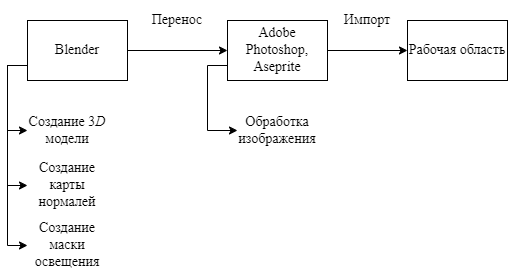

The diagram above was exported from draw.io. Its source (the exported page's mxGraphModel, read from the mxfile embedded in the PNG):
<mxGraphModel dx="1372" dy="831" grid="1" gridSize="10" guides="1" tooltips="1" connect="1" arrows="1" fold="1" page="1" pageScale="1" pageWidth="827" pageHeight="1169" math="0" shadow="0">
  <root>
    <mxCell id="0" />
    <mxCell id="1" parent="0" />
    <mxCell id="2Jp_eLiNW_9GBYXQSG79-11" style="edgeStyle=orthogonalEdgeStyle;rounded=0;orthogonalLoop=1;jettySize=auto;html=1;exitX=0;exitY=0.75;exitDx=0;exitDy=0;entryX=0;entryY=0.5;entryDx=0;entryDy=0;" edge="1" parent="1" source="2Jp_eLiNW_9GBYXQSG79-1" target="2Jp_eLiNW_9GBYXQSG79-2">
      <mxGeometry relative="1" as="geometry" />
    </mxCell>
    <mxCell id="2Jp_eLiNW_9GBYXQSG79-12" style="edgeStyle=orthogonalEdgeStyle;rounded=0;orthogonalLoop=1;jettySize=auto;html=1;exitX=0;exitY=0.75;exitDx=0;exitDy=0;entryX=0;entryY=0.5;entryDx=0;entryDy=0;" edge="1" parent="1" source="2Jp_eLiNW_9GBYXQSG79-1" target="2Jp_eLiNW_9GBYXQSG79-3">
      <mxGeometry relative="1" as="geometry" />
    </mxCell>
    <mxCell id="2Jp_eLiNW_9GBYXQSG79-13" style="edgeStyle=orthogonalEdgeStyle;rounded=0;orthogonalLoop=1;jettySize=auto;html=1;exitX=0;exitY=0.75;exitDx=0;exitDy=0;entryX=0;entryY=0.5;entryDx=0;entryDy=0;" edge="1" parent="1" source="2Jp_eLiNW_9GBYXQSG79-1" target="2Jp_eLiNW_9GBYXQSG79-4">
      <mxGeometry relative="1" as="geometry" />
    </mxCell>
    <mxCell id="2Jp_eLiNW_9GBYXQSG79-16" style="edgeStyle=orthogonalEdgeStyle;rounded=0;orthogonalLoop=1;jettySize=auto;html=1;entryX=0;entryY=0.5;entryDx=0;entryDy=0;" edge="1" parent="1" source="2Jp_eLiNW_9GBYXQSG79-1" target="2Jp_eLiNW_9GBYXQSG79-8">
      <mxGeometry relative="1" as="geometry" />
    </mxCell>
    <mxCell id="2Jp_eLiNW_9GBYXQSG79-1" value="Blender" style="rounded=0;whiteSpace=wrap;html=1;fontSize=14;fontFamily=Times New Roman;" vertex="1" parent="1">
      <mxGeometry x="270" y="190" width="100" height="60" as="geometry" />
    </mxCell>
    <mxCell id="2Jp_eLiNW_9GBYXQSG79-2" value="Создание 3&lt;i&gt;D&lt;/i&gt; модели" style="text;html=1;align=center;verticalAlign=middle;whiteSpace=wrap;rounded=0;fontSize=14;fontFamily=Times New Roman;" vertex="1" parent="1">
      <mxGeometry x="270" y="280" width="80" height="40" as="geometry" />
    </mxCell>
    <mxCell id="2Jp_eLiNW_9GBYXQSG79-3" value="Создание карты нормалей" style="text;html=1;align=center;verticalAlign=middle;whiteSpace=wrap;rounded=0;fontSize=14;fontFamily=Times New Roman;" vertex="1" parent="1">
      <mxGeometry x="270" y="330" width="80" height="50" as="geometry" />
    </mxCell>
    <mxCell id="2Jp_eLiNW_9GBYXQSG79-4" value="Создание маски освещения" style="text;html=1;align=center;verticalAlign=middle;whiteSpace=wrap;rounded=0;fontSize=14;fontFamily=Times New Roman;" vertex="1" parent="1">
      <mxGeometry x="270" y="390" width="80" height="50" as="geometry" />
    </mxCell>
    <mxCell id="2Jp_eLiNW_9GBYXQSG79-10" style="edgeStyle=orthogonalEdgeStyle;rounded=0;orthogonalLoop=1;jettySize=auto;html=1;exitX=0;exitY=0.75;exitDx=0;exitDy=0;entryX=0;entryY=0.5;entryDx=0;entryDy=0;" edge="1" parent="1" source="2Jp_eLiNW_9GBYXQSG79-8" target="2Jp_eLiNW_9GBYXQSG79-9">
      <mxGeometry relative="1" as="geometry" />
    </mxCell>
    <mxCell id="2Jp_eLiNW_9GBYXQSG79-17" style="edgeStyle=orthogonalEdgeStyle;rounded=0;orthogonalLoop=1;jettySize=auto;html=1;entryX=0;entryY=0.5;entryDx=0;entryDy=0;" edge="1" parent="1" source="2Jp_eLiNW_9GBYXQSG79-8" target="2Jp_eLiNW_9GBYXQSG79-14">
      <mxGeometry relative="1" as="geometry" />
    </mxCell>
    <mxCell id="2Jp_eLiNW_9GBYXQSG79-8" value="Adobe Photoshop,&lt;div&gt;Aseprite&lt;/div&gt;" style="rounded=0;whiteSpace=wrap;html=1;fontSize=14;fontFamily=Times New Roman;" vertex="1" parent="1">
      <mxGeometry x="470" y="190" width="100" height="60" as="geometry" />
    </mxCell>
    <mxCell id="2Jp_eLiNW_9GBYXQSG79-9" value="Обработка изображения" style="text;html=1;align=center;verticalAlign=middle;whiteSpace=wrap;rounded=0;fontSize=14;fontFamily=Times New Roman;" vertex="1" parent="1">
      <mxGeometry x="480" y="280" width="80" height="40" as="geometry" />
    </mxCell>
    <mxCell id="2Jp_eLiNW_9GBYXQSG79-14" value="Рабочая область" style="rounded=0;whiteSpace=wrap;html=1;fontSize=14;fontFamily=Times New Roman;" vertex="1" parent="1">
      <mxGeometry x="650" y="190" width="100" height="60" as="geometry" />
    </mxCell>
    <mxCell id="2Jp_eLiNW_9GBYXQSG79-18" value="Перенос" style="text;html=1;align=center;verticalAlign=middle;whiteSpace=wrap;rounded=0;fontSize=14;fontFamily=Times New Roman;" vertex="1" parent="1">
      <mxGeometry x="380" y="170" width="80" height="40" as="geometry" />
    </mxCell>
    <mxCell id="2Jp_eLiNW_9GBYXQSG79-19" value="Импорт" style="text;html=1;align=center;verticalAlign=middle;whiteSpace=wrap;rounded=0;fontSize=14;fontFamily=Times New Roman;" vertex="1" parent="1">
      <mxGeometry x="570" y="170" width="80" height="40" as="geometry" />
    </mxCell>
  </root>
</mxGraphModel>